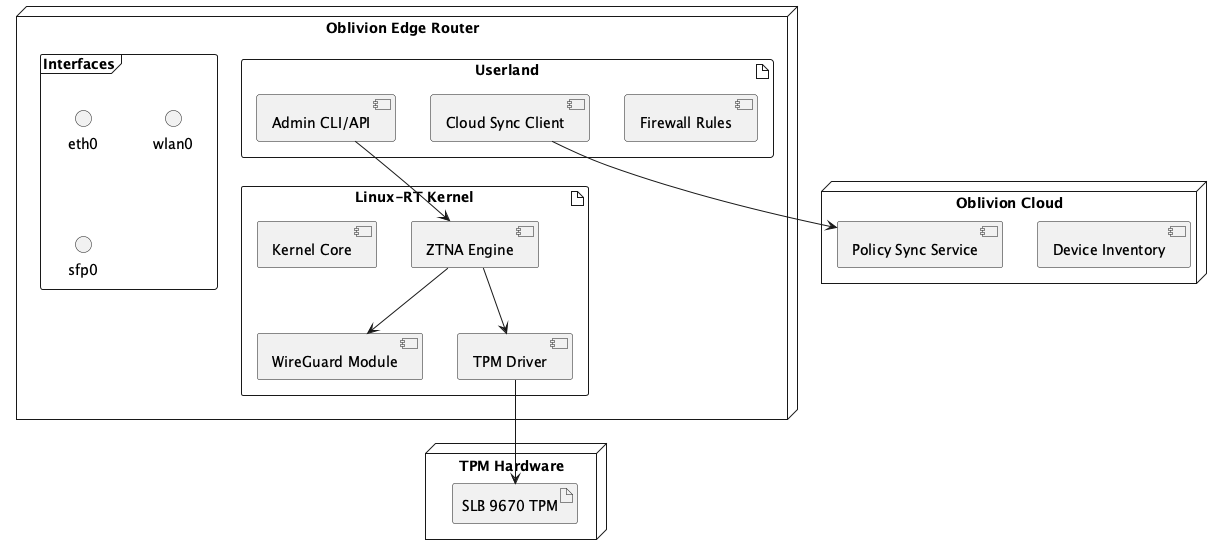

The diagram above was rendered by PlantUML. Its source (embedded in the PNG):
@startuml OblivionEdge_Deployment

node "Oblivion Edge Router" {
  artifact "Linux-RT Kernel" {
    component "Kernel Core"
    component "ZTNA Engine"
    component "WireGuard Module"
    component "TPM Driver"
  }

  artifact "Userland" {
    component "Admin CLI/API"
    component "Cloud Sync Client"
    component "Firewall Rules"
  }

  frame "Interfaces" {
    interface "eth0"
    interface "wlan0"
    interface "sfp0"
  }
}

node "TPM Hardware" {
  artifact "SLB 9670 TPM"
}

node "Oblivion Cloud" {
  component "Policy Sync Service"
  component "Device Inventory"
}

"Cloud Sync Client" --> "Policy Sync Service"
"ZTNA Engine" --> "TPM Driver"
"TPM Driver" --> "SLB 9670 TPM"
"Admin CLI/API" --> "ZTNA Engine"
"ZTNA Engine" --> "WireGuard Module"

@enduml